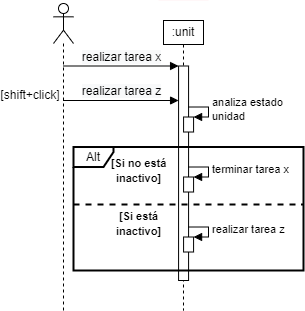

The diagram above was exported from draw.io. Its source (the exported page's mxGraphModel, read from the mxfile embedded in the PNG):
<mxGraphModel dx="1164" dy="784" grid="0" gridSize="10" guides="1" tooltips="1" connect="1" arrows="1" fold="1" page="1" pageScale="1" pageWidth="850" pageHeight="1100" math="0" shadow="0">
  <root>
    <mxCell id="0" />
    <mxCell id="1" parent="0" />
    <mxCell id="eAyz69rs6PazdvYqWYd7-1" value="" style="shape=umlLifeline;participant=umlActor;perimeter=lifelinePerimeter;whiteSpace=wrap;html=1;container=1;collapsible=0;recursiveResize=0;verticalAlign=top;spacingTop=36;outlineConnect=0;" parent="1" vertex="1">
      <mxGeometry x="320" y="53" width="20" height="307" as="geometry" />
    </mxCell>
    <mxCell id="eAyz69rs6PazdvYqWYd7-4" value=":unit" style="shape=umlLifeline;perimeter=lifelinePerimeter;whiteSpace=wrap;html=1;container=1;collapsible=0;recursiveResize=0;outlineConnect=0;size=24;" parent="1" vertex="1">
      <mxGeometry x="430" y="70" width="40" height="290" as="geometry" />
    </mxCell>
    <mxCell id="eAyz69rs6PazdvYqWYd7-35" value="" style="html=1;points=[];perimeter=orthogonalPerimeter;" parent="1" vertex="1">
      <mxGeometry x="445.08" y="115.5" width="10" height="214.5" as="geometry" />
    </mxCell>
    <mxCell id="eAyz69rs6PazdvYqWYd7-38" value="&lt;div style=&quot;text-align: left&quot;&gt;&lt;span style=&quot;font-size: 12px ; background-color: rgb(248 , 249 , 250)&quot;&gt;realizar tarea x&lt;/span&gt;&lt;/div&gt;" style="html=1;verticalAlign=bottom;endArrow=block;entryX=0;entryY=0;entryDx=0;entryDy=0;entryPerimeter=0;" parent="1" source="eAyz69rs6PazdvYqWYd7-1" edge="1">
      <mxGeometry width="80" relative="1" as="geometry">
        <mxPoint x="270" y="115.5" as="sourcePoint" />
        <mxPoint x="445.0799999999999" y="115.5" as="targetPoint" />
      </mxGeometry>
    </mxCell>
    <mxCell id="zLX_JOZvCymwSn8Rqu9m-1" value="" style="endArrow=none;html=1;jumpSize=6;strokeColor=#FFF7F8;" parent="1" edge="1">
      <mxGeometry width="50" height="50" relative="1" as="geometry">
        <mxPoint x="425.08" y="49.999999999999986" as="sourcePoint" />
        <mxPoint x="475.08" y="49.999999999999986" as="targetPoint" />
      </mxGeometry>
    </mxCell>
    <mxCell id="BL82qa2_4NQo_lQ80oO7-16" value="" style="endArrow=none;dashed=1;html=1;strokeWidth=2;" parent="1" edge="1">
      <mxGeometry x="319.46" y="167.70999999999998" width="50" height="50" as="geometry">
        <mxPoint x="340" y="254" as="sourcePoint" />
        <mxPoint x="570" y="254" as="targetPoint" />
      </mxGeometry>
    </mxCell>
    <mxCell id="gmJ6WsRCYCO-T0muLG0O-1" value="&lt;span style=&quot;font-size: 11px ; text-align: left ; background-color: rgb(255 , 255 , 255)&quot;&gt;&lt;b&gt;[Si no está&lt;br&gt;inactivo]&lt;/b&gt;&lt;/span&gt;" style="text;html=1;align=center;verticalAlign=middle;resizable=0;points=[];autosize=1;strokeColor=none;" parent="1" vertex="1">
      <mxGeometry x="369.99999999999994" y="205" width="70" height="30" as="geometry" />
    </mxCell>
    <mxCell id="HyisId-jrayunHsF_Ttd-2" value="&lt;div style=&quot;text-align: left&quot;&gt;&lt;span style=&quot;font-size: 12px ; background-color: rgb(248 , 249 , 250)&quot;&gt;realizar tarea z&lt;/span&gt;&lt;/div&gt;" style="html=1;verticalAlign=bottom;endArrow=block;entryX=0;entryY=0;entryDx=0;entryDy=0;entryPerimeter=0;" parent="1" source="eAyz69rs6PazdvYqWYd7-1" edge="1">
      <mxGeometry width="80" relative="1" as="geometry">
        <mxPoint x="270" y="150" as="sourcePoint" />
        <mxPoint x="445.0799999999999" y="150" as="targetPoint" />
      </mxGeometry>
    </mxCell>
    <mxCell id="HyisId-jrayunHsF_Ttd-3" value="[shift+click]" style="text;html=1;strokeColor=none;fillColor=none;align=center;verticalAlign=middle;whiteSpace=wrap;rounded=0;" parent="1" vertex="1">
      <mxGeometry x="267" y="135" width="60" height="20" as="geometry" />
    </mxCell>
    <mxCell id="HyisId-jrayunHsF_Ttd-9" value="" style="html=1;points=[];perimeter=orthogonalPerimeter;" parent="1" vertex="1">
      <mxGeometry x="450.0799999999999" y="166.51" width="10" height="15" as="geometry" />
    </mxCell>
    <mxCell id="HyisId-jrayunHsF_Ttd-10" value="analiza estado&lt;br&gt;unidad" style="edgeStyle=orthogonalEdgeStyle;html=1;align=left;spacingLeft=2;endArrow=block;rounded=0;entryX=1;entryY=0;" parent="1" target="HyisId-jrayunHsF_Ttd-9" edge="1">
      <mxGeometry relative="1" as="geometry">
        <mxPoint x="455.0799999999999" y="156.51" as="sourcePoint" />
        <Array as="points">
          <mxPoint x="475" y="156.51" />
          <mxPoint x="475" y="166.51" />
        </Array>
      </mxGeometry>
    </mxCell>
    <mxCell id="HyisId-jrayunHsF_Ttd-11" value="" style="html=1;points=[];perimeter=orthogonalPerimeter;" parent="1" vertex="1">
      <mxGeometry x="450.0799999999999" y="226.51" width="10" height="15" as="geometry" />
    </mxCell>
    <mxCell id="HyisId-jrayunHsF_Ttd-12" value="terminar tarea x" style="edgeStyle=orthogonalEdgeStyle;html=1;align=left;spacingLeft=2;endArrow=block;rounded=0;entryX=1;entryY=0;" parent="1" target="HyisId-jrayunHsF_Ttd-11" edge="1">
      <mxGeometry relative="1" as="geometry">
        <mxPoint x="455.0799999999999" y="216.51" as="sourcePoint" />
        <Array as="points">
          <mxPoint x="475" y="216.51" />
          <mxPoint x="475" y="226.51" />
        </Array>
      </mxGeometry>
    </mxCell>
    <mxCell id="HyisId-jrayunHsF_Ttd-15" value="&lt;b style=&quot;font-size: 11px ; text-align: left&quot;&gt;[Si está&lt;br&gt;inactivo]&lt;/b&gt;" style="text;html=1;align=center;verticalAlign=middle;resizable=0;points=[];autosize=1;strokeColor=none;" parent="1" vertex="1">
      <mxGeometry x="374.99999999999994" y="257.99" width="60" height="30" as="geometry" />
    </mxCell>
    <mxCell id="ssn5vDTzucXhhj8lkz28-1" value="" style="html=1;points=[];perimeter=orthogonalPerimeter;" parent="1" vertex="1">
      <mxGeometry x="450.0799999999999" y="286.51" width="10" height="15" as="geometry" />
    </mxCell>
    <mxCell id="ssn5vDTzucXhhj8lkz28-2" value="realizar tarea z" style="edgeStyle=orthogonalEdgeStyle;html=1;align=left;spacingLeft=2;endArrow=block;rounded=0;entryX=1;entryY=0;" parent="1" target="ssn5vDTzucXhhj8lkz28-1" edge="1">
      <mxGeometry relative="1" as="geometry">
        <mxPoint x="455.0799999999999" y="276.51" as="sourcePoint" />
        <Array as="points">
          <mxPoint x="475" y="276.51" />
          <mxPoint x="475" y="286.51" />
        </Array>
      </mxGeometry>
    </mxCell>
    <mxCell id="BL82qa2_4NQo_lQ80oO7-5" value="Alt" style="shape=umlFrame;whiteSpace=wrap;html=1;width=40;height=20;strokeWidth=2;" parent="1" vertex="1">
      <mxGeometry x="340" y="196.51" width="230" height="123.49" as="geometry" />
    </mxCell>
  </root>
</mxGraphModel>